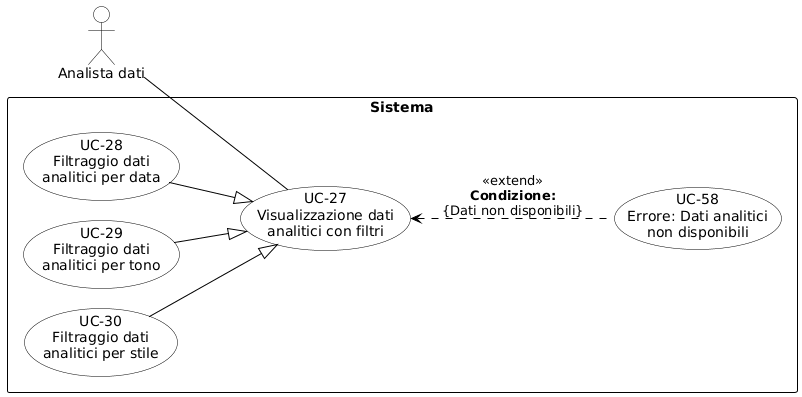

The diagram above was rendered by PlantUML. Its source (embedded in the PNG):
@startuml
skinparam shadowing false
skinparam defaultFontName Arial
left to right direction
skinparam nodesep 20
skinparam ranksep 60
 
skinparam usecase {
    BackgroundColor white
    BorderColor black
    ArrowColor black
}
skinparam actor {
    BackgroundColor white
    BorderColor black
}
skinparam rectangle {
    BorderColor black
    FontStyle bold
}
 
actor "Analista dati" as AD
 
rectangle "Sistema" {
    usecase "UC-27\nVisualizzazione dati\nanalitici con filtri" as UC27
    
    ' Sotto-casi di filtraggio (Generalizzazioni)
    usecase "UC-28\nFiltraggio dati\nanalitici per data" as UC28
    usecase "UC-29\nFiltraggio dati\nanalitici per tono" as UC29
    usecase "UC-30\nFiltraggio dati\nanalitici per stile" as UC30
    
    ' Gestione Errore (Estensione)
    usecase "UC-58\nErrore: Dati analitici\nnon disponibili" as UC58
    
    ' Relazioni di Generalizzazione (I filtri specifici ereditano da UC-27)
    UC28 --|> UC27
    UC29 --|> UC27
    UC30 --|> UC27
    
    ' Relazione di Estensione
    UC27 <.. UC58 : <<extend>>\n**Condizione:**\n{Dati non disponibili}
}
 
' Collegamento Attore
AD -down- UC27
@enduml